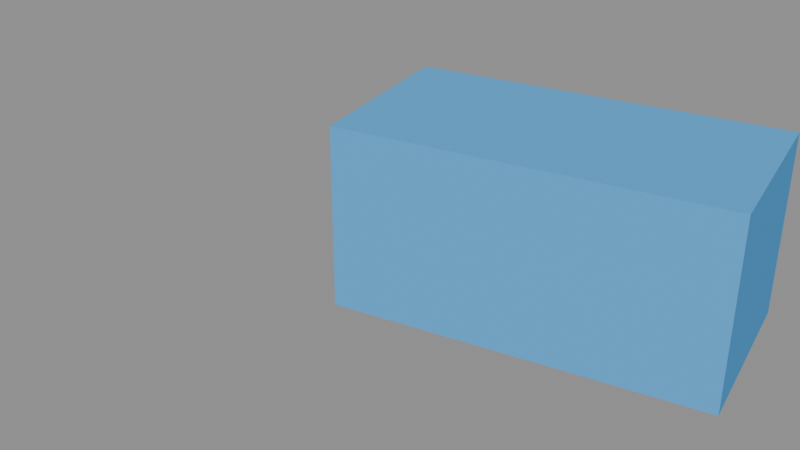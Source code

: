 # Source: scene.blend  (saved by Blender 4.5.90; exported with 4.5.12 LTS)
import bpy
from mathutils import Matrix  # noqa: F401  (used for matrix-valued properties, if any)

bpy.ops.wm.read_factory_settings(use_empty=True)
scene = bpy.context.scene
scene.name = 'Scene'

# ---- materials (node trees are filled in below, after node groups)
mat_livematerial = bpy.data.materials.new('LiveMaterial')
mat_livematerial.diffuse_color = (0.1, 0.4, 0.8, 1.0)

# ---- material node trees

# ---- cameras
cam_camera = bpy.data.cameras.new('Camera')

# ---- meshes
me_cube = bpy.data.meshes.new('Cube')
me_cube.from_pydata([(-1.0, -1.0, -1.0), (-1.0, -1.0, 1.0), (-1.0, 1.0, -1.0), (-1.0, 1.0, 1.0), (1.0, -1.0, -1.0), (1.0, -1.0, 1.0), (1.0, 1.0, -1.0), (1.0, 1.0, 1.0)], [], [(0, 1, 3, 2), (2, 3, 7, 6), (6, 7, 5, 4), (4, 5, 1, 0), (2, 6, 4, 0), (7, 3, 1, 5)])
_uv = me_cube.uv_layers.new(name='UVMap')
_uv.uv.foreach_set('vector', [0.375, 0.0, 0.625, 0.0, 0.625, 0.25, 0.375, 0.25, 0.375, 0.25, 0.625, 0.25, 0.625, 0.5, 0.375, 0.5, 0.375, 0.5, 0.625, 0.5, 0.625, 0.75, 0.375, 0.75, 0.375, 0.75, 0.625, 0.75, 0.625, 1.0, 0.375, 1.0, 0.125, 0.5, 0.375, 0.5, 0.375, 0.75, 0.125, 0.75, 0.625, 0.5, 0.875, 0.5, 0.875, 0.75, 0.625, 0.75])
me_cube.materials.append(mat_livematerial)
me_cube.update()

# ---- objects
ob_livecube = bpy.data.objects.new('LiveCube', me_cube)
ob_livecamera = bpy.data.objects.new('LiveCamera', cam_camera)

# ---- transforms, parenting, visibility, modifiers, constraints
ob_livecube.location = (2.0, 0.0, 1.0)
ob_livecube.rotation_euler = (0.0, 0.0, 0.3)
ob_livecube.scale = (2.0, 1.0, 1.0)
ob_livecamera.location = (8.0, -8.0, 6.0)
ob_livecamera.rotation_euler = (1.1, 0.0, 0.8)

# ---- collection membership
scene.collection.objects.link(ob_livecube)
scene.collection.objects.link(ob_livecamera)

# ---- scene / render settings (as saved in the file)
scene.camera = ob_livecamera
scene.frame_start = 1; scene.frame_end = 250; scene.frame_set(1)
scene.render.engine = 'BLENDER_EEVEE_NEXT'
bpy.context.view_layer.update()

# ---- added for rendering (the .blend has no usable light): sun + grey world if the file has none
light_auto_sun = bpy.data.lights.new('AutoSun', 'SUN')
light_auto_sun.energy = 3.0
light_auto_sun.angle = 0.0523599
ob_auto_sun = bpy.data.objects.new('AutoSun', light_auto_sun)
scene.collection.objects.link(ob_auto_sun)
ob_auto_sun.rotation_euler = (0.872665, 0.174533, 0.523599)
if scene.world is None:
    world_auto = bpy.data.worlds.new('AutoWorld')
    world_auto.color = (0.3, 0.3, 0.3)
    scene.world = world_auto
bpy.context.view_layer.update()
